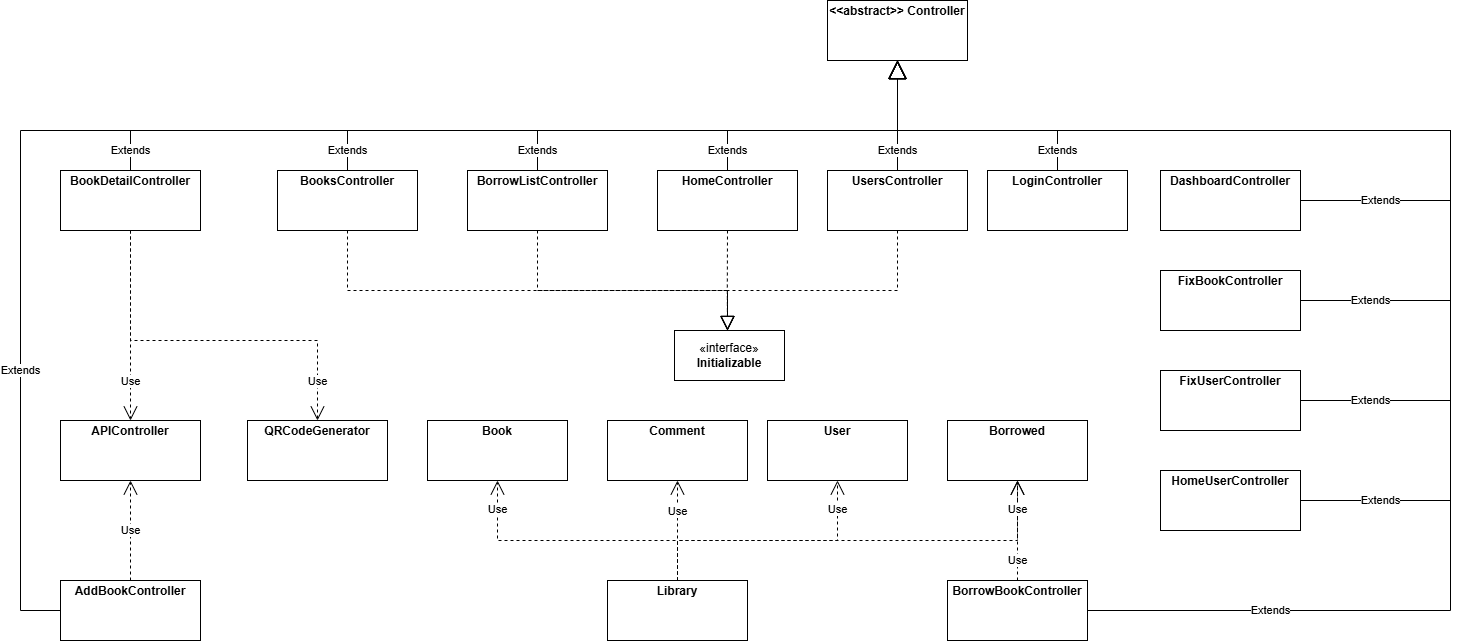

The diagram above was exported from draw.io. Its source (the exported page's mxGraphModel, read from the mxfile embedded in the PNG):
<mxGraphModel dx="2332" dy="2071" grid="1" gridSize="10" guides="1" tooltips="1" connect="1" arrows="1" fold="1" page="1" pageScale="1" pageWidth="827" pageHeight="1169" math="0" shadow="0">
  <root>
    <mxCell id="WIyWlLk6GJQsqaUBKTNV-0" />
    <mxCell id="WIyWlLk6GJQsqaUBKTNV-1" parent="WIyWlLk6GJQsqaUBKTNV-0" />
    <mxCell id="2RlnIOsMv1NSyZWGoMkm-5" value="&lt;p style=&quot;margin:0px;margin-top:4px;text-align:center;&quot;&gt;&lt;b&gt;&amp;lt;&amp;lt;abstract&amp;gt;&amp;gt; Controller&lt;/b&gt;&lt;/p&gt;" style="verticalAlign=top;align=left;overflow=fill;html=1;whiteSpace=wrap;" parent="WIyWlLk6GJQsqaUBKTNV-1" vertex="1">
      <mxGeometry x="97" y="-840" width="140" height="60" as="geometry" />
    </mxCell>
    <mxCell id="2RlnIOsMv1NSyZWGoMkm-6" value="&lt;p style=&quot;margin:0px;margin-top:4px;text-align:center;&quot;&gt;&lt;b&gt;AddBookController&lt;/b&gt;&lt;/p&gt;" style="verticalAlign=top;align=left;overflow=fill;html=1;whiteSpace=wrap;" parent="WIyWlLk6GJQsqaUBKTNV-1" vertex="1">
      <mxGeometry x="-670" y="-260" width="140" height="60" as="geometry" />
    </mxCell>
    <mxCell id="2RlnIOsMv1NSyZWGoMkm-9" value="&lt;p style=&quot;margin:0px;margin-top:4px;text-align:center;&quot;&gt;&lt;b&gt;APIController&lt;/b&gt;&lt;/p&gt;" style="verticalAlign=top;align=left;overflow=fill;html=1;whiteSpace=wrap;" parent="WIyWlLk6GJQsqaUBKTNV-1" vertex="1">
      <mxGeometry x="-670" y="-420" width="140" height="60" as="geometry" />
    </mxCell>
    <mxCell id="2RlnIOsMv1NSyZWGoMkm-13" value="&lt;p style=&quot;margin:0px;margin-top:4px;text-align:center;&quot;&gt;&lt;b&gt;Book&lt;/b&gt;&lt;/p&gt;&lt;p style=&quot;margin:0px;margin-top:4px;text-align:center;&quot;&gt;&lt;b&gt;&lt;br&gt;&lt;/b&gt;&lt;/p&gt;" style="verticalAlign=top;align=left;overflow=fill;html=1;whiteSpace=wrap;" parent="WIyWlLk6GJQsqaUBKTNV-1" vertex="1">
      <mxGeometry x="-303" y="-420" width="140" height="60" as="geometry" />
    </mxCell>
    <mxCell id="2RlnIOsMv1NSyZWGoMkm-14" value="&lt;p style=&quot;margin:0px;margin-top:4px;text-align:center;&quot;&gt;&lt;b&gt;Comment&lt;/b&gt;&lt;/p&gt;&lt;p style=&quot;margin:0px;margin-top:4px;text-align:center;&quot;&gt;&lt;b&gt;&lt;br&gt;&lt;/b&gt;&lt;/p&gt;" style="verticalAlign=top;align=left;overflow=fill;html=1;whiteSpace=wrap;" parent="WIyWlLk6GJQsqaUBKTNV-1" vertex="1">
      <mxGeometry x="-123" y="-420" width="140" height="60" as="geometry" />
    </mxCell>
    <mxCell id="2RlnIOsMv1NSyZWGoMkm-15" value="&lt;p style=&quot;margin:0px;margin-top:4px;text-align:center;&quot;&gt;&lt;b&gt;Borrowed&lt;/b&gt;&lt;/p&gt;" style="verticalAlign=top;align=left;overflow=fill;html=1;whiteSpace=wrap;" parent="WIyWlLk6GJQsqaUBKTNV-1" vertex="1">
      <mxGeometry x="217" y="-420" width="140" height="60" as="geometry" />
    </mxCell>
    <mxCell id="2RlnIOsMv1NSyZWGoMkm-17" value="&lt;p style=&quot;margin:0px;margin-top:4px;text-align:center;&quot;&gt;&lt;b&gt;User&lt;/b&gt;&lt;/p&gt;" style="verticalAlign=top;align=left;overflow=fill;html=1;whiteSpace=wrap;" parent="WIyWlLk6GJQsqaUBKTNV-1" vertex="1">
      <mxGeometry x="37" y="-420" width="140" height="60" as="geometry" />
    </mxCell>
    <mxCell id="2RlnIOsMv1NSyZWGoMkm-18" value="&lt;p style=&quot;margin:0px;margin-top:4px;text-align:center;&quot;&gt;&lt;b&gt;Library&lt;/b&gt;&lt;/p&gt;" style="verticalAlign=top;align=left;overflow=fill;html=1;whiteSpace=wrap;" parent="WIyWlLk6GJQsqaUBKTNV-1" vertex="1">
      <mxGeometry x="-123" y="-260" width="140" height="60" as="geometry" />
    </mxCell>
    <mxCell id="2RlnIOsMv1NSyZWGoMkm-19" value="&lt;p style=&quot;margin:0px;margin-top:4px;text-align:center;&quot;&gt;&lt;b&gt;BookDetailController&lt;/b&gt;&lt;/p&gt;" style="verticalAlign=top;align=left;overflow=fill;html=1;whiteSpace=wrap;" parent="WIyWlLk6GJQsqaUBKTNV-1" vertex="1">
      <mxGeometry x="-670" y="-670" width="140" height="60" as="geometry" />
    </mxCell>
    <mxCell id="2RlnIOsMv1NSyZWGoMkm-24" value="«interface»&lt;br&gt;&lt;b&gt;Initializable&lt;/b&gt;" style="html=1;whiteSpace=wrap;" parent="WIyWlLk6GJQsqaUBKTNV-1" vertex="1">
      <mxGeometry x="-56" y="-510" width="110" height="50" as="geometry" />
    </mxCell>
    <mxCell id="2RlnIOsMv1NSyZWGoMkm-25" value="&lt;p style=&quot;margin:0px;margin-top:4px;text-align:center;&quot;&gt;&lt;b&gt;BooksController&lt;/b&gt;&lt;/p&gt;" style="verticalAlign=top;align=left;overflow=fill;html=1;whiteSpace=wrap;" parent="WIyWlLk6GJQsqaUBKTNV-1" vertex="1">
      <mxGeometry x="-453" y="-670" width="140" height="60" as="geometry" />
    </mxCell>
    <mxCell id="2RlnIOsMv1NSyZWGoMkm-26" value="" style="endArrow=block;dashed=1;endFill=0;endSize=12;html=1;rounded=0;exitX=0.5;exitY=1;exitDx=0;exitDy=0;entryX=0.5;entryY=0;entryDx=0;entryDy=0;" parent="WIyWlLk6GJQsqaUBKTNV-1" source="2RlnIOsMv1NSyZWGoMkm-25" edge="1">
      <mxGeometry width="160" relative="1" as="geometry">
        <mxPoint x="-623" y="-680.5" as="sourcePoint" />
        <mxPoint x="-3.0000000000002274" y="-510" as="targetPoint" />
        <Array as="points">
          <mxPoint x="-383" y="-550" />
          <mxPoint x="-3" y="-550" />
        </Array>
      </mxGeometry>
    </mxCell>
    <mxCell id="2RlnIOsMv1NSyZWGoMkm-27" value="&lt;p style=&quot;margin:0px;margin-top:4px;text-align:center;&quot;&gt;&lt;b&gt;BorrowBookController&lt;/b&gt;&lt;/p&gt;" style="verticalAlign=top;align=left;overflow=fill;html=1;whiteSpace=wrap;" parent="WIyWlLk6GJQsqaUBKTNV-1" vertex="1">
      <mxGeometry x="217" y="-260" width="140" height="60" as="geometry" />
    </mxCell>
    <mxCell id="2RlnIOsMv1NSyZWGoMkm-28" value="Use" style="endArrow=open;endSize=12;dashed=1;html=1;rounded=0;exitX=0.5;exitY=0;exitDx=0;exitDy=0;entryX=0.5;entryY=1;entryDx=0;entryDy=0;" parent="WIyWlLk6GJQsqaUBKTNV-1" source="2RlnIOsMv1NSyZWGoMkm-27" target="2RlnIOsMv1NSyZWGoMkm-15" edge="1">
      <mxGeometry x="-0.6" width="160" relative="1" as="geometry">
        <mxPoint x="-183" y="-340" as="sourcePoint" />
        <mxPoint x="-23" y="-340" as="targetPoint" />
        <mxPoint as="offset" />
      </mxGeometry>
    </mxCell>
    <mxCell id="2RlnIOsMv1NSyZWGoMkm-31" value="&lt;p style=&quot;margin:0px;margin-top:4px;text-align:center;&quot;&gt;&lt;b&gt;BorrowListController&lt;/b&gt;&lt;/p&gt;" style="verticalAlign=top;align=left;overflow=fill;html=1;whiteSpace=wrap;" parent="WIyWlLk6GJQsqaUBKTNV-1" vertex="1">
      <mxGeometry x="-263" y="-670" width="140" height="60" as="geometry" />
    </mxCell>
    <mxCell id="2RlnIOsMv1NSyZWGoMkm-32" value="" style="endArrow=block;dashed=1;endFill=0;endSize=12;html=1;rounded=0;exitX=0.5;exitY=1;exitDx=0;exitDy=0;entryX=0.5;entryY=0;entryDx=0;entryDy=0;" parent="WIyWlLk6GJQsqaUBKTNV-1" source="2RlnIOsMv1NSyZWGoMkm-31" edge="1">
      <mxGeometry width="160" relative="1" as="geometry">
        <mxPoint x="-263" y="-720" as="sourcePoint" />
        <mxPoint x="-3.0000000000002274" y="-510" as="targetPoint" />
        <Array as="points">
          <mxPoint x="-193" y="-550" />
          <mxPoint x="-3" y="-550" />
        </Array>
      </mxGeometry>
    </mxCell>
    <mxCell id="2RlnIOsMv1NSyZWGoMkm-34" value="&lt;p style=&quot;margin:0px;margin-top:4px;text-align:center;&quot;&gt;&lt;b&gt;DashboardController&lt;/b&gt;&lt;/p&gt;" style="verticalAlign=top;align=left;overflow=fill;html=1;whiteSpace=wrap;" parent="WIyWlLk6GJQsqaUBKTNV-1" vertex="1">
      <mxGeometry x="430" y="-670" width="140" height="60" as="geometry" />
    </mxCell>
    <mxCell id="2RlnIOsMv1NSyZWGoMkm-35" value="&lt;p style=&quot;margin:0px;margin-top:4px;text-align:center;&quot;&gt;&lt;b&gt;HomeController&lt;/b&gt;&lt;/p&gt;" style="verticalAlign=top;align=left;overflow=fill;html=1;whiteSpace=wrap;" parent="WIyWlLk6GJQsqaUBKTNV-1" vertex="1">
      <mxGeometry x="-73" y="-670" width="140" height="60" as="geometry" />
    </mxCell>
    <mxCell id="2RlnIOsMv1NSyZWGoMkm-36" value="" style="endArrow=block;dashed=1;endFill=0;endSize=12;html=1;rounded=0;exitX=0.5;exitY=1;exitDx=0;exitDy=0;entryX=0.5;entryY=0;entryDx=0;entryDy=0;" parent="WIyWlLk6GJQsqaUBKTNV-1" source="2RlnIOsMv1NSyZWGoMkm-35" edge="1">
      <mxGeometry width="160" relative="1" as="geometry">
        <mxPoint x="-3.1999999999999886" y="-670.0000000000001" as="sourcePoint" />
        <mxPoint x="-3.0000000000002274" y="-510" as="targetPoint" />
        <Array as="points">
          <mxPoint x="-3.1999999999999886" y="-550" />
        </Array>
      </mxGeometry>
    </mxCell>
    <mxCell id="2RlnIOsMv1NSyZWGoMkm-39" value="Extends" style="endArrow=block;endSize=16;endFill=0;html=1;rounded=0;exitX=0.5;exitY=0;exitDx=0;exitDy=0;entryX=0.5;entryY=1;entryDx=0;entryDy=0;" parent="WIyWlLk6GJQsqaUBKTNV-1" source="2RlnIOsMv1NSyZWGoMkm-38" target="2RlnIOsMv1NSyZWGoMkm-5" edge="1">
      <mxGeometry x="-0.8519" width="160" relative="1" as="geometry">
        <mxPoint x="-383" y="-730" as="sourcePoint" />
        <mxPoint x="-223" y="-730" as="targetPoint" />
        <Array as="points">
          <mxPoint x="327" y="-710" />
          <mxPoint x="167" y="-710" />
        </Array>
        <mxPoint as="offset" />
      </mxGeometry>
    </mxCell>
    <mxCell id="2RlnIOsMv1NSyZWGoMkm-40" value="&lt;p style=&quot;margin:0px;margin-top:4px;text-align:center;&quot;&gt;&lt;b&gt;UsersController&lt;/b&gt;&lt;/p&gt;" style="verticalAlign=top;align=left;overflow=fill;html=1;whiteSpace=wrap;" parent="WIyWlLk6GJQsqaUBKTNV-1" vertex="1">
      <mxGeometry x="97" y="-670" width="140" height="60" as="geometry" />
    </mxCell>
    <mxCell id="2RlnIOsMv1NSyZWGoMkm-42" value="Extends" style="endArrow=block;endSize=16;endFill=0;html=1;rounded=0;exitX=0.5;exitY=0;exitDx=0;exitDy=0;entryX=0.5;entryY=1;entryDx=0;entryDy=0;" parent="WIyWlLk6GJQsqaUBKTNV-1" source="2RlnIOsMv1NSyZWGoMkm-40" target="2RlnIOsMv1NSyZWGoMkm-5" edge="1">
      <mxGeometry x="-0.6364" width="160" relative="1" as="geometry">
        <mxPoint x="157" y="-710" as="sourcePoint" />
        <mxPoint x="317" y="-710" as="targetPoint" />
        <Array as="points">
          <mxPoint x="167" y="-710" />
        </Array>
        <mxPoint as="offset" />
      </mxGeometry>
    </mxCell>
    <mxCell id="2RlnIOsMv1NSyZWGoMkm-43" value="" style="endArrow=block;dashed=1;endFill=0;endSize=12;html=1;rounded=0;entryX=0.5;entryY=0;entryDx=0;entryDy=0;exitX=0.5;exitY=1;exitDx=0;exitDy=0;" parent="WIyWlLk6GJQsqaUBKTNV-1" source="2RlnIOsMv1NSyZWGoMkm-40" edge="1">
      <mxGeometry width="160" relative="1" as="geometry">
        <mxPoint x="267" y="-500" as="sourcePoint" />
        <mxPoint x="-3.0000000000002274" y="-510" as="targetPoint" />
        <Array as="points">
          <mxPoint x="167" y="-550" />
          <mxPoint x="-3" y="-550" />
        </Array>
      </mxGeometry>
    </mxCell>
    <mxCell id="2RlnIOsMv1NSyZWGoMkm-49" value="&lt;p style=&quot;margin:0px;margin-top:4px;text-align:center;&quot;&gt;&lt;b&gt;QRCodeGenerator&lt;/b&gt;&lt;/p&gt;" style="verticalAlign=top;align=left;overflow=fill;html=1;whiteSpace=wrap;" parent="WIyWlLk6GJQsqaUBKTNV-1" vertex="1">
      <mxGeometry x="-483" y="-420" width="140" height="60" as="geometry" />
    </mxCell>
    <mxCell id="2RlnIOsMv1NSyZWGoMkm-38" value="&lt;p style=&quot;margin:0px;margin-top:4px;text-align:center;&quot;&gt;&lt;b&gt;LoginController&lt;/b&gt;&lt;/p&gt;" style="verticalAlign=top;align=left;overflow=fill;html=1;whiteSpace=wrap;" parent="WIyWlLk6GJQsqaUBKTNV-1" vertex="1">
      <mxGeometry x="257" y="-670" width="140" height="60" as="geometry" />
    </mxCell>
    <mxCell id="2RlnIOsMv1NSyZWGoMkm-55" value="Use" style="endArrow=open;endSize=12;dashed=1;html=1;rounded=0;exitX=0.5;exitY=1;exitDx=0;exitDy=0;entryX=0.5;entryY=0;entryDx=0;entryDy=0;" parent="WIyWlLk6GJQsqaUBKTNV-1" source="2RlnIOsMv1NSyZWGoMkm-19" target="2RlnIOsMv1NSyZWGoMkm-49" edge="1">
      <mxGeometry x="0.7878" width="160" relative="1" as="geometry">
        <mxPoint x="-233" y="-440" as="sourcePoint" />
        <mxPoint x="-73" y="-440" as="targetPoint" />
        <Array as="points">
          <mxPoint x="-600" y="-500" />
          <mxPoint x="-413" y="-500" />
        </Array>
        <mxPoint y="1" as="offset" />
      </mxGeometry>
    </mxCell>
    <mxCell id="2RlnIOsMv1NSyZWGoMkm-57" value="Use" style="endArrow=open;endSize=12;dashed=1;html=1;rounded=0;exitX=0.5;exitY=0;exitDx=0;exitDy=0;entryX=0.5;entryY=1;entryDx=0;entryDy=0;" parent="WIyWlLk6GJQsqaUBKTNV-1" source="2RlnIOsMv1NSyZWGoMkm-18" target="2RlnIOsMv1NSyZWGoMkm-13" edge="1">
      <mxGeometry x="0.7857" width="160" relative="1" as="geometry">
        <mxPoint x="-233" y="-440" as="sourcePoint" />
        <mxPoint x="-73" y="-440" as="targetPoint" />
        <Array as="points">
          <mxPoint x="-53" y="-300" />
          <mxPoint x="-233" y="-300" />
        </Array>
        <mxPoint y="-1" as="offset" />
      </mxGeometry>
    </mxCell>
    <mxCell id="2RlnIOsMv1NSyZWGoMkm-58" value="Use" style="endArrow=open;endSize=12;dashed=1;html=1;rounded=0;exitX=0.5;exitY=0;exitDx=0;exitDy=0;entryX=0.5;entryY=1;entryDx=0;entryDy=0;" parent="WIyWlLk6GJQsqaUBKTNV-1" source="2RlnIOsMv1NSyZWGoMkm-18" target="2RlnIOsMv1NSyZWGoMkm-14" edge="1">
      <mxGeometry x="0.4" width="160" relative="1" as="geometry">
        <mxPoint x="-43" y="-250" as="sourcePoint" />
        <mxPoint x="-223" y="-350" as="targetPoint" />
        <Array as="points" />
        <mxPoint y="1" as="offset" />
      </mxGeometry>
    </mxCell>
    <mxCell id="2RlnIOsMv1NSyZWGoMkm-59" value="Use" style="endArrow=open;endSize=12;dashed=1;html=1;rounded=0;exitX=0.5;exitY=0;exitDx=0;exitDy=0;entryX=0.5;entryY=1;entryDx=0;entryDy=0;" parent="WIyWlLk6GJQsqaUBKTNV-1" source="2RlnIOsMv1NSyZWGoMkm-18" target="2RlnIOsMv1NSyZWGoMkm-17" edge="1">
      <mxGeometry x="0.7692" width="160" relative="1" as="geometry">
        <mxPoint x="-33" y="-240" as="sourcePoint" />
        <mxPoint x="-213" y="-340" as="targetPoint" />
        <Array as="points">
          <mxPoint x="-53" y="-300" />
          <mxPoint x="107" y="-300" />
        </Array>
        <mxPoint y="-1" as="offset" />
      </mxGeometry>
    </mxCell>
    <mxCell id="2RlnIOsMv1NSyZWGoMkm-60" value="Use" style="endArrow=open;endSize=12;dashed=1;html=1;rounded=0;exitX=0.5;exitY=0;exitDx=0;exitDy=0;entryX=0.5;entryY=1;entryDx=0;entryDy=0;" parent="WIyWlLk6GJQsqaUBKTNV-1" source="2RlnIOsMv1NSyZWGoMkm-18" target="2RlnIOsMv1NSyZWGoMkm-15" edge="1">
      <mxGeometry x="0.8636" width="160" relative="1" as="geometry">
        <mxPoint x="-23" y="-230" as="sourcePoint" />
        <mxPoint x="-203" y="-330" as="targetPoint" />
        <Array as="points">
          <mxPoint x="-53" y="-300" />
          <mxPoint x="287" y="-300" />
        </Array>
        <mxPoint y="-1" as="offset" />
      </mxGeometry>
    </mxCell>
    <mxCell id="2RlnIOsMv1NSyZWGoMkm-61" value="Use" style="endArrow=open;endSize=12;dashed=1;html=1;rounded=0;entryX=0.5;entryY=0;entryDx=0;entryDy=0;exitX=0.5;exitY=1;exitDx=0;exitDy=0;" parent="WIyWlLk6GJQsqaUBKTNV-1" source="2RlnIOsMv1NSyZWGoMkm-19" target="2RlnIOsMv1NSyZWGoMkm-9" edge="1">
      <mxGeometry x="0.5789" width="160" relative="1" as="geometry">
        <mxPoint x="-763" y="-620" as="sourcePoint" />
        <mxPoint x="-763" y="-420" as="targetPoint" />
        <Array as="points" />
        <mxPoint y="1" as="offset" />
      </mxGeometry>
    </mxCell>
    <mxCell id="2RlnIOsMv1NSyZWGoMkm-62" value="Use" style="endArrow=open;endSize=12;dashed=1;html=1;rounded=0;exitX=0.5;exitY=0;exitDx=0;exitDy=0;entryX=0.5;entryY=1;entryDx=0;entryDy=0;" parent="WIyWlLk6GJQsqaUBKTNV-1" source="2RlnIOsMv1NSyZWGoMkm-6" target="2RlnIOsMv1NSyZWGoMkm-9" edge="1">
      <mxGeometry width="160" relative="1" as="geometry">
        <mxPoint x="-593" y="-280" as="sourcePoint" />
        <mxPoint x="-433" y="-280" as="targetPoint" />
      </mxGeometry>
    </mxCell>
    <mxCell id="CEwzD1lfIb_g2S97kVE--0" value="Extends" style="endArrow=block;endSize=16;endFill=0;html=1;rounded=0;exitX=0.5;exitY=0;exitDx=0;exitDy=0;entryX=0.5;entryY=1;entryDx=0;entryDy=0;" parent="WIyWlLk6GJQsqaUBKTNV-1" source="2RlnIOsMv1NSyZWGoMkm-35" target="2RlnIOsMv1NSyZWGoMkm-5" edge="1">
      <mxGeometry x="-0.8571" width="160" relative="1" as="geometry">
        <mxPoint x="337" y="-660" as="sourcePoint" />
        <mxPoint x="167" y="-770" as="targetPoint" />
        <Array as="points">
          <mxPoint x="-3" y="-710" />
          <mxPoint x="167" y="-710" />
        </Array>
        <mxPoint as="offset" />
      </mxGeometry>
    </mxCell>
    <mxCell id="CEwzD1lfIb_g2S97kVE--1" value="Extends" style="endArrow=block;endSize=16;endFill=0;html=1;rounded=0;exitX=0.5;exitY=0;exitDx=0;exitDy=0;entryX=0.5;entryY=1;entryDx=0;entryDy=0;" parent="WIyWlLk6GJQsqaUBKTNV-1" source="2RlnIOsMv1NSyZWGoMkm-31" target="2RlnIOsMv1NSyZWGoMkm-5" edge="1">
      <mxGeometry x="-0.9149" width="160" relative="1" as="geometry">
        <mxPoint x="7" y="-660" as="sourcePoint" />
        <mxPoint x="177" y="-760" as="targetPoint" />
        <Array as="points">
          <mxPoint x="-193" y="-710" />
          <mxPoint x="167" y="-710" />
        </Array>
        <mxPoint as="offset" />
      </mxGeometry>
    </mxCell>
    <mxCell id="CEwzD1lfIb_g2S97kVE--2" value="Extends" style="endArrow=block;endSize=16;endFill=0;html=1;rounded=0;exitX=0.5;exitY=0;exitDx=0;exitDy=0;entryX=0.5;entryY=1;entryDx=0;entryDy=0;" parent="WIyWlLk6GJQsqaUBKTNV-1" source="2RlnIOsMv1NSyZWGoMkm-25" target="2RlnIOsMv1NSyZWGoMkm-5" edge="1">
      <mxGeometry x="-0.9394" width="160" relative="1" as="geometry">
        <mxPoint x="17" y="-650" as="sourcePoint" />
        <mxPoint x="187" y="-750" as="targetPoint" />
        <Array as="points">
          <mxPoint x="-383" y="-710" />
          <mxPoint x="167" y="-710" />
        </Array>
        <mxPoint as="offset" />
      </mxGeometry>
    </mxCell>
    <mxCell id="CEwzD1lfIb_g2S97kVE--7" value="Extends" style="endArrow=block;endSize=16;endFill=0;html=1;rounded=0;exitX=0.5;exitY=0;exitDx=0;exitDy=0;entryX=0.5;entryY=1;entryDx=0;entryDy=0;" parent="WIyWlLk6GJQsqaUBKTNV-1" source="2RlnIOsMv1NSyZWGoMkm-19" target="2RlnIOsMv1NSyZWGoMkm-5" edge="1">
      <mxGeometry x="-0.9544" width="160" relative="1" as="geometry">
        <mxPoint x="-283" y="-460" as="sourcePoint" />
        <mxPoint x="-123" y="-460" as="targetPoint" />
        <Array as="points">
          <mxPoint x="-600" y="-710" />
          <mxPoint x="167" y="-710" />
        </Array>
        <mxPoint as="offset" />
      </mxGeometry>
    </mxCell>
    <mxCell id="xSnvfYyczCBd59V8t6m2-0" value="&lt;p style=&quot;margin:0px;margin-top:4px;text-align:center;&quot;&gt;&lt;b&gt;FixBookController&lt;/b&gt;&lt;/p&gt;" style="verticalAlign=top;align=left;overflow=fill;html=1;whiteSpace=wrap;" vertex="1" parent="WIyWlLk6GJQsqaUBKTNV-1">
      <mxGeometry x="430" y="-570" width="140" height="60" as="geometry" />
    </mxCell>
    <mxCell id="xSnvfYyczCBd59V8t6m2-1" value="&lt;p style=&quot;margin:0px;margin-top:4px;text-align:center;&quot;&gt;&lt;b&gt;FixUserController&lt;/b&gt;&lt;/p&gt;" style="verticalAlign=top;align=left;overflow=fill;html=1;whiteSpace=wrap;" vertex="1" parent="WIyWlLk6GJQsqaUBKTNV-1">
      <mxGeometry x="430" y="-470" width="140" height="60" as="geometry" />
    </mxCell>
    <mxCell id="xSnvfYyczCBd59V8t6m2-2" value="&lt;p style=&quot;margin:0px;margin-top:4px;text-align:center;&quot;&gt;&lt;b&gt;HomeUserController&lt;/b&gt;&lt;/p&gt;" style="verticalAlign=top;align=left;overflow=fill;html=1;whiteSpace=wrap;" vertex="1" parent="WIyWlLk6GJQsqaUBKTNV-1">
      <mxGeometry x="430" y="-370" width="140" height="60" as="geometry" />
    </mxCell>
    <mxCell id="xSnvfYyczCBd59V8t6m2-3" value="Extends" style="endArrow=block;endSize=16;endFill=0;html=1;rounded=0;exitX=0;exitY=0.5;exitDx=0;exitDy=0;entryX=0.5;entryY=1;entryDx=0;entryDy=0;" edge="1" parent="WIyWlLk6GJQsqaUBKTNV-1" source="2RlnIOsMv1NSyZWGoMkm-6" target="2RlnIOsMv1NSyZWGoMkm-5">
      <mxGeometry x="-0.6183" width="160" relative="1" as="geometry">
        <mxPoint x="-170" y="-590" as="sourcePoint" />
        <mxPoint x="-10" y="-590" as="targetPoint" />
        <Array as="points">
          <mxPoint x="-710" y="-230" />
          <mxPoint x="-710" y="-710" />
          <mxPoint x="167" y="-710" />
        </Array>
        <mxPoint as="offset" />
      </mxGeometry>
    </mxCell>
    <mxCell id="xSnvfYyczCBd59V8t6m2-4" value="Extends" style="endArrow=block;endSize=16;endFill=0;html=1;rounded=0;exitX=1;exitY=0.5;exitDx=0;exitDy=0;entryX=0.5;entryY=1;entryDx=0;entryDy=0;" edge="1" parent="WIyWlLk6GJQsqaUBKTNV-1" source="2RlnIOsMv1NSyZWGoMkm-27" target="2RlnIOsMv1NSyZWGoMkm-5">
      <mxGeometry x="-0.7503" width="160" relative="1" as="geometry">
        <mxPoint x="100" y="-590" as="sourcePoint" />
        <mxPoint x="260" y="-590" as="targetPoint" />
        <Array as="points">
          <mxPoint x="720" y="-230" />
          <mxPoint x="720" y="-710" />
          <mxPoint x="167" y="-710" />
        </Array>
        <mxPoint as="offset" />
      </mxGeometry>
    </mxCell>
    <mxCell id="xSnvfYyczCBd59V8t6m2-5" value="Extends" style="endArrow=block;endSize=16;endFill=0;html=1;rounded=0;entryX=0.5;entryY=1;entryDx=0;entryDy=0;exitX=1;exitY=0.5;exitDx=0;exitDy=0;" edge="1" parent="WIyWlLk6GJQsqaUBKTNV-1" source="2RlnIOsMv1NSyZWGoMkm-34" target="2RlnIOsMv1NSyZWGoMkm-5">
      <mxGeometry x="-0.8102" width="160" relative="1" as="geometry">
        <mxPoint x="370" y="-590" as="sourcePoint" />
        <mxPoint x="530" y="-590" as="targetPoint" />
        <Array as="points">
          <mxPoint x="720" y="-640" />
          <mxPoint x="720" y="-710" />
          <mxPoint x="167" y="-710" />
        </Array>
        <mxPoint as="offset" />
      </mxGeometry>
    </mxCell>
    <mxCell id="xSnvfYyczCBd59V8t6m2-6" value="Extends" style="endArrow=block;endSize=16;endFill=0;html=1;rounded=0;exitX=1;exitY=0.5;exitDx=0;exitDy=0;entryX=0.5;entryY=1;entryDx=0;entryDy=0;" edge="1" parent="WIyWlLk6GJQsqaUBKTNV-1" source="xSnvfYyczCBd59V8t6m2-0" target="2RlnIOsMv1NSyZWGoMkm-5">
      <mxGeometry x="-0.8515" width="160" relative="1" as="geometry">
        <mxPoint x="130" y="-540" as="sourcePoint" />
        <mxPoint x="290" y="-540" as="targetPoint" />
        <Array as="points">
          <mxPoint x="720" y="-540" />
          <mxPoint x="720" y="-710" />
          <mxPoint x="167" y="-710" />
        </Array>
        <mxPoint as="offset" />
      </mxGeometry>
    </mxCell>
    <mxCell id="xSnvfYyczCBd59V8t6m2-7" value="Extends" style="endArrow=block;endSize=16;endFill=0;html=1;rounded=0;entryX=0.5;entryY=1;entryDx=0;entryDy=0;exitX=1;exitY=0.5;exitDx=0;exitDy=0;" edge="1" parent="WIyWlLk6GJQsqaUBKTNV-1" source="xSnvfYyczCBd59V8t6m2-1" target="2RlnIOsMv1NSyZWGoMkm-5">
      <mxGeometry x="-0.8658" width="160" relative="1" as="geometry">
        <mxPoint x="-60" y="-540" as="sourcePoint" />
        <mxPoint x="100" y="-540" as="targetPoint" />
        <Array as="points">
          <mxPoint x="720" y="-440" />
          <mxPoint x="720" y="-710" />
          <mxPoint x="167" y="-710" />
        </Array>
        <mxPoint as="offset" />
      </mxGeometry>
    </mxCell>
    <mxCell id="xSnvfYyczCBd59V8t6m2-8" value="Extends" style="endArrow=block;endSize=16;endFill=0;html=1;rounded=0;exitX=1;exitY=0.5;exitDx=0;exitDy=0;entryX=0.5;entryY=1;entryDx=0;entryDy=0;" edge="1" parent="WIyWlLk6GJQsqaUBKTNV-1" source="xSnvfYyczCBd59V8t6m2-2" target="2RlnIOsMv1NSyZWGoMkm-5">
      <mxGeometry x="-0.86" width="160" relative="1" as="geometry">
        <mxPoint x="-70" y="-550" as="sourcePoint" />
        <mxPoint x="90" y="-550" as="targetPoint" />
        <Array as="points">
          <mxPoint x="720" y="-340" />
          <mxPoint x="720" y="-710" />
          <mxPoint x="167" y="-710" />
        </Array>
        <mxPoint as="offset" />
      </mxGeometry>
    </mxCell>
  </root>
</mxGraphModel>